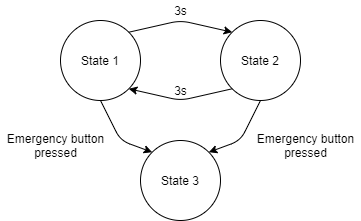

The diagram above was exported from draw.io. Its source (the exported page's mxGraphModel, read from the mxfile embedded in the PNG):
<mxGraphModel dx="862" dy="450" grid="1" gridSize="10" guides="1" tooltips="1" connect="1" arrows="1" fold="1" page="1" pageScale="1" pageWidth="827" pageHeight="1169" math="0" shadow="0">
  <root>
    <mxCell id="0" />
    <mxCell id="1" parent="0" />
    <mxCell id="EdOm0a9wtfQJxBKokrB3-1" value="State 1" style="ellipse;whiteSpace=wrap;html=1;aspect=fixed;" parent="1" vertex="1">
      <mxGeometry x="120" y="80" width="80" height="80" as="geometry" />
    </mxCell>
    <mxCell id="EdOm0a9wtfQJxBKokrB3-2" value="State 2" style="ellipse;whiteSpace=wrap;html=1;aspect=fixed;" parent="1" vertex="1">
      <mxGeometry x="280" y="80" width="80" height="80" as="geometry" />
    </mxCell>
    <mxCell id="EdOm0a9wtfQJxBKokrB3-3" value="State 3" style="ellipse;whiteSpace=wrap;html=1;aspect=fixed;" parent="1" vertex="1">
      <mxGeometry x="200" y="200" width="80" height="80" as="geometry" />
    </mxCell>
    <mxCell id="EdOm0a9wtfQJxBKokrB3-8" value="" style="endArrow=classic;html=1;exitX=1;exitY=0;exitDx=0;exitDy=0;entryX=0;entryY=0;entryDx=0;entryDy=0;" parent="1" source="EdOm0a9wtfQJxBKokrB3-1" target="EdOm0a9wtfQJxBKokrB3-2" edge="1">
      <mxGeometry width="50" height="50" relative="1" as="geometry">
        <mxPoint x="390" y="230" as="sourcePoint" />
        <mxPoint x="440" y="180" as="targetPoint" />
        <Array as="points">
          <mxPoint x="240" y="80" />
        </Array>
      </mxGeometry>
    </mxCell>
    <mxCell id="EdOm0a9wtfQJxBKokrB3-9" value="" style="endArrow=classic;html=1;exitX=0;exitY=1;exitDx=0;exitDy=0;entryX=1;entryY=1;entryDx=0;entryDy=0;" parent="1" source="EdOm0a9wtfQJxBKokrB3-2" target="EdOm0a9wtfQJxBKokrB3-1" edge="1">
      <mxGeometry width="50" height="50" relative="1" as="geometry">
        <mxPoint x="301.7157287525381" y="101.7157287525381" as="sourcePoint" />
        <mxPoint x="198.2842712474619" y="101.7157287525381" as="targetPoint" />
        <Array as="points">
          <mxPoint x="240" y="160" />
        </Array>
      </mxGeometry>
    </mxCell>
    <mxCell id="EdOm0a9wtfQJxBKokrB3-10" value="" style="endArrow=classic;html=1;exitX=0.5;exitY=1;exitDx=0;exitDy=0;entryX=0;entryY=0;entryDx=0;entryDy=0;" parent="1" source="EdOm0a9wtfQJxBKokrB3-1" target="EdOm0a9wtfQJxBKokrB3-3" edge="1">
      <mxGeometry width="50" height="50" relative="1" as="geometry">
        <mxPoint x="390" y="230" as="sourcePoint" />
        <mxPoint x="440" y="180" as="targetPoint" />
        <Array as="points">
          <mxPoint x="180" y="200" />
        </Array>
      </mxGeometry>
    </mxCell>
    <mxCell id="EdOm0a9wtfQJxBKokrB3-11" value="" style="endArrow=classic;html=1;exitX=0.5;exitY=1;exitDx=0;exitDy=0;entryX=1;entryY=0;entryDx=0;entryDy=0;" parent="1" source="EdOm0a9wtfQJxBKokrB3-2" target="EdOm0a9wtfQJxBKokrB3-3" edge="1">
      <mxGeometry width="50" height="50" relative="1" as="geometry">
        <mxPoint x="170" y="170" as="sourcePoint" />
        <mxPoint x="221.7157287525381" y="221.7157287525381" as="targetPoint" />
        <Array as="points">
          <mxPoint x="300" y="200" />
        </Array>
      </mxGeometry>
    </mxCell>
    <mxCell id="EdOm0a9wtfQJxBKokrB3-12" value="3s" style="text;html=1;align=center;verticalAlign=middle;resizable=0;points=[];autosize=1;" parent="1" vertex="1">
      <mxGeometry x="225" y="60" width="30" height="20" as="geometry" />
    </mxCell>
    <mxCell id="EdOm0a9wtfQJxBKokrB3-13" value="3s" style="text;html=1;align=center;verticalAlign=middle;resizable=0;points=[];autosize=1;" parent="1" vertex="1">
      <mxGeometry x="225" y="140" width="30" height="20" as="geometry" />
    </mxCell>
    <mxCell id="EdOm0a9wtfQJxBKokrB3-14" value="Emergency button&lt;br&gt;pressed" style="text;html=1;align=center;verticalAlign=middle;resizable=0;points=[];autosize=1;" parent="1" vertex="1">
      <mxGeometry x="310" y="190" width="110" height="30" as="geometry" />
    </mxCell>
    <mxCell id="EdOm0a9wtfQJxBKokrB3-15" value="Emergency button&lt;br&gt;pressed" style="text;html=1;align=center;verticalAlign=middle;resizable=0;points=[];autosize=1;" parent="1" vertex="1">
      <mxGeometry x="60" y="190" width="110" height="30" as="geometry" />
    </mxCell>
  </root>
</mxGraphModel>